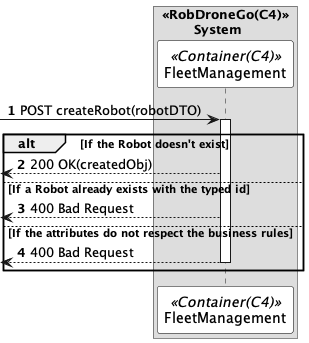

The diagram above was rendered by PlantUML. Its source (embedded in the PNG):
@startuml createRobotSD
autonumber

skinparam sequence {
    ParticipantBorderColor black
    ParticipantBackgroundColor white
}



box "<<RobDroneGo(C4)>>\n\tSystem"
participant FleetManagement as  FM <<Container(C4)>>
end box


 -> FM: POST createRobot(robotDTO)
activate FM

alt If the Robot doesn't exist 
 <-- FM: 200 OK(createdObj)

else If a Robot already exists with the typed id
 <-- FM: 400 Bad Request

else If the attributes do not respect the business rules


<-- FM: 400 Bad Request
deactivate FM



end


@enduml